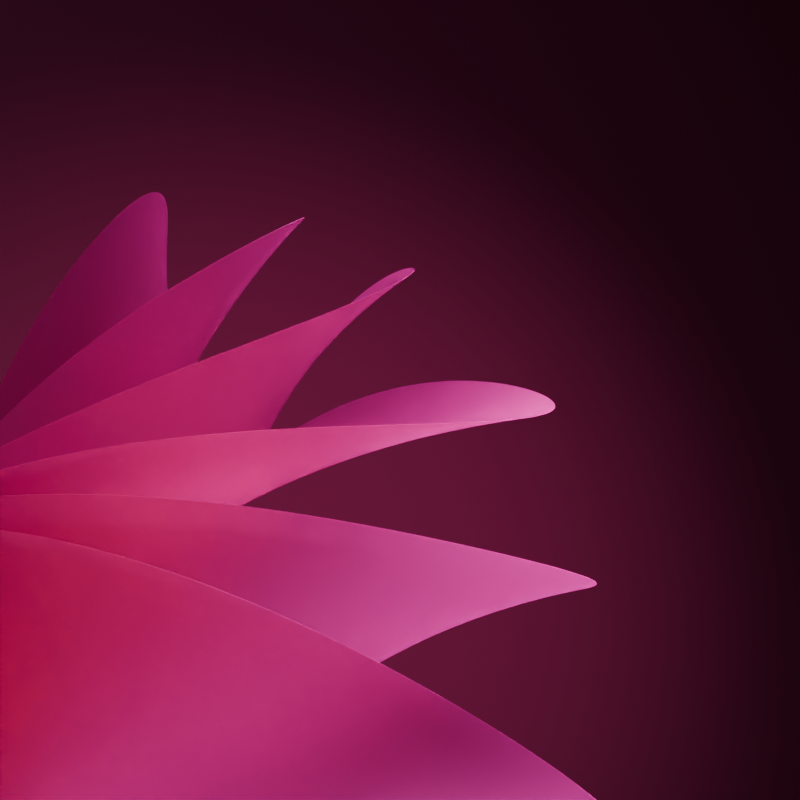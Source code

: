 # Source: lotus.blend  (saved by Blender 4.2.66; exported with 4.5.12 LTS)
import bpy
from mathutils import Matrix  # noqa: F401  (used for matrix-valued properties, if any)

bpy.ops.wm.read_factory_settings(use_empty=True)
scene = bpy.context.scene
scene.name = 'Scene'

# ---- collections
col_collection = bpy.data.collections.new('Collection'); scene.collection.children.link(col_collection)

# ---- materials (node trees are filled in below, after node groups)
mat_001 = bpy.data.materials.new('材质.001')
mat_x = bpy.data.materials.new('材质')

# ---- node groups
ng_smooth_by_angle = bpy.data.node_groups.new('Smooth by Angle', 'GeometryNodeTree')
_s = ng_smooth_by_angle.interface.new_socket(name='Mesh', in_out='OUTPUT', socket_type='NodeSocketGeometry')
_s = ng_smooth_by_angle.interface.new_socket(name='Mesh', in_out='INPUT', socket_type='NodeSocketGeometry')
_s = ng_smooth_by_angle.interface.new_socket(name='Angle', in_out='INPUT', socket_type='NodeSocketFloat')
_s.subtype = 'ANGLE'
_s.default_value = 0.5236
_s.min_value = 0.0
_s.max_value = 3.142
_s.description = 'Maximum face angle for smooth edges'
_s = ng_smooth_by_angle.interface.new_socket(name='Ignore Sharpness', in_out='INPUT', socket_type='NodeSocketBool')
_s.force_non_field = True
ng_smooth_by_angle.description = 'Set the sharpness of mesh edges based on the angle between the neighboring faces'
ng_smooth_by_angle.is_modifier = True
_N = ng_smooth_by_angle.nodes; _L = ng_smooth_by_angle.links
n0 = _N.new('GeometryNodeSetShadeSmooth'); n0.name = 'Set Shade Smooth'; n0.location = (120, -80)
n0.domain = 'EDGE'
n1 = _N.new('GeometryNodeSetShadeSmooth'); n1.name = 'Set Shade Smooth.001'; n1.location = (300, -80)
n2 = _N.new('NodeGroupOutput'); n2.name = 'Group Output'; n2.location = (480, -80)
n3 = _N.new('GeometryNodeInputMeshEdgeAngle'); n3.name = 'Edge Angle'; n3.location = (-440, -240)
n4 = _N.new('NodeGroupInput'); n4.name = 'Group Input'; n4.location = (-80, -80)
n5 = _N.new('GeometryNodeInputEdgeSmooth'); n5.name = 'Is Edge Smooth'; n5.location = (-260, -120)
n6 = _N.new('GeometryNodeInputShadeSmooth'); n6.name = 'Is Shade Smooth'; n6.location = (-440, -397)
n7 = _N.new('FunctionNodeCompare'); n7.name = 'Compare'; n7.location = (-260, -260)
n7.operation = 'LESS_EQUAL'
n7.inputs[6].default_value = (0.0, 0.0, 0.0, 0.0)
n7.inputs[7].default_value = (0.0, 0.0, 0.0, 0.0)
n8 = _N.new('FunctionNodeBooleanMath'); n8.name = 'Boolean Math.001'; n8.location = (-80, -260)
n9 = _N.new('NodeGroupInput'); n9.name = 'Group Input.001'; n9.location = (-440, -329)
n10 = _N.new('NodeGroupInput'); n10.name = 'Group Input.002'; n10.location = (-259, -189)
n11 = _N.new('FunctionNodeBooleanMath'); n11.name = 'Boolean Math'; n11.location = (-80, -149)
n11.operation = 'OR'
n12 = _N.new('FunctionNodeBooleanMath'); n12.name = 'Boolean Math.002'; n12.location = (-260, -380)
n12.operation = 'OR'
n13 = _N.new('NodeGroupInput'); n13.name = 'Group Input.003'; n13.location = (-440, -460)
_L.new(n3.outputs[0], n7.inputs[0])
_L.new(n1.outputs[0], n2.inputs[0])
_L.new(n9.outputs[1], n7.inputs[1])
_L.new(n7.outputs[0], n8.inputs[0])
_L.new(n4.outputs[0], n0.inputs[0])
_L.new(n0.outputs[0], n1.inputs[0])
_L.new(n8.outputs[0], n0.inputs[2])
_L.new(n10.outputs[2], n11.inputs[1])
_L.new(n5.outputs[0], n11.inputs[0])
_L.new(n11.outputs[0], n0.inputs[1])
_L.new(n13.outputs[2], n12.inputs[1])
_L.new(n6.outputs[0], n12.inputs[0])
_L.new(n12.outputs[0], n8.inputs[1])
n2.is_active_output = True

# ---- material node trees
mat_001.use_nodes = True; mat_001.node_tree.nodes.clear()
_N = mat_001.node_tree.nodes; _L = mat_001.node_tree.links
n0 = _N.new('ShaderNodeBsdfPrincipled'); n0.name = '原理化 BSDF'; n0.location = (10, 300)
n0.inputs[0].default_value = (0.08873, 0.0, 0.02957, 1.0)
n0.inputs[2].default_value = 1.0
n1 = _N.new('ShaderNodeOutputMaterial'); n1.name = '材质输出'; n1.location = (300, 300)
_L.new(n0.outputs[0], n1.inputs[0])
n1.is_active_output = True
mat_x.use_nodes = True; mat_x.node_tree.nodes.clear()
_N = mat_x.node_tree.nodes; _L = mat_x.node_tree.links
n0 = _N.new('ShaderNodeOutputMaterial'); n0.name = '材质输出'; n0.location = (300, 300)
n1 = _N.new('ShaderNodeBsdfGlass'); n1.name = '玻璃 BSDF'; n1.location = (10, 300)
n1.inputs[0].default_value = (1.0, 0.2353, 0.7943, 1.0)
n1.inputs[1].default_value = 0.5415
n1.inputs[2].default_value = 1.1
_L.new(n1.outputs[0], n0.inputs[0])
n0.is_active_output = True

# ---- world
world_world = bpy.data.worlds.new('World'); scene.world = world_world
world_world.use_nodes = True; world_world.node_tree.nodes.clear()
_N = world_world.node_tree.nodes; _L = world_world.node_tree.links
n0 = _N.new('ShaderNodeOutputWorld'); n0.name = 'World Output'; n0.location = (300, 300)
n1 = _N.new('ShaderNodeBackground'); n1.name = 'Background'; n1.location = (10, 300)
n1.inputs[0].default_value = (0.05088, 0.05088, 0.05088, 1.0)
_L.new(n1.outputs[0], n0.inputs[0])
n0.is_active_output = True
world_world.color = (0.05088, 0.05088, 0.05088)
world_world.sun_shadow_jitter_overblur = 0.0

# ---- cameras
cam_camera = bpy.data.cameras.new('Camera')
cam_camera.clip_end = 100.0
cam_camera.lens = 100.0
cam_camera.ortho_scale = 7.314

# ---- lights
light_light = bpy.data.lights.new('Light', 'POINT')
light_light.energy = 3e+04
light_light.shadow_soft_size = 7.327
light_light_001 = bpy.data.lights.new('Light.001', 'SPOT')
light_light_001.energy = 1e+04
light_light_001.shadow_soft_size = 7.861
light_light_001.spot_size = 1.309
light_light_002 = bpy.data.lights.new('Light.002', 'POINT')
light_light_002.energy = 5000.0
light_light_002.shadow_soft_size = 5.181
light_x = bpy.data.lights.new('聚光', 'SPOT')
light_x.color = (0.116, 0.05037, 0.08318)
light_x.energy = 1e+05
light_x.spot_blend = 1.0
light_x.spot_size = 0.9647
light_light_003 = bpy.data.lights.new('Light.003', 'SPOT')
light_light_003.energy = 4000.0
light_light_003.shadow_soft_size = 2.121
light_light_003.spot_blend = 0.0
light_light_003.spot_size = 1.309
light_light_004 = bpy.data.lights.new('Light.004', 'SPOT')
light_light_004.energy = 1e+04
light_light_004.shadow_soft_size = 12.52
light_light_004.spot_size = 1.309

# ---- meshes
me_x = bpy.data.meshes.new('平面')
me_x.from_pydata([(-1.0, -1.0, 0.0), (1.0, -1.0, 0.0), (-1.0, 1.0, 0.0), (1.0, 1.0, 0.0)], [], [(0, 1, 3, 2)])
_uv = me_x.uv_layers.new(name='UV 贴图')
_uv.uv.foreach_set('vector', [0.0, 0.0, 1.0, 0.0, 1.0, 1.0, 0.0, 1.0])
me_x.materials.append(mat_001)
me_x.update()
me_001 = bpy.data.meshes.new('平面.001')
me_001.from_pydata([(-1.0, -1.0, 0.0), (1.0, -1.0, 0.0), (-1.0, 1.0, 0.0), (1.0, 1.0, 0.0)], [], [(0, 1, 3, 2)])
me_001.polygons.foreach_set('use_smooth', [True] * 1)
_uv = me_001.uv_layers.new(name='UV 贴图')
_uv.uv.foreach_set('vector', [0.0, 0.0, 1.0, 0.0, 1.0, 1.0, 0.0, 1.0])
me_001.materials.append(mat_x)
me_001.update()
me_002 = bpy.data.meshes.new('平面.002')
me_002.from_pydata([(-1.0, -1.0, 0.0), (1.0, -1.0, 0.0), (-1.0, 1.0, 0.0), (1.0, 1.0, 0.0)], [], [(0, 1, 3, 2)])
me_002.polygons.foreach_set('use_smooth', [True] * 1)
_uv = me_002.uv_layers.new(name='UV 贴图')
_uv.uv.foreach_set('vector', [0.0, 0.0, 1.0, 0.0, 1.0, 1.0, 0.0, 1.0])
me_002.materials.append(mat_x)
me_002.update()
me_003 = bpy.data.meshes.new('平面.003')
me_003.from_pydata([(-1.0, -1.0, 0.0), (1.0, -1.0, 0.0), (-1.0, 1.0, 0.0), (1.0, 1.0, 0.0)], [], [(0, 1, 3, 2)])
me_003.polygons.foreach_set('use_smooth', [True] * 1)
_uv = me_003.uv_layers.new(name='UV 贴图')
_uv.uv.foreach_set('vector', [0.0, 0.0, 1.0, 0.0, 1.0, 1.0, 0.0, 1.0])
me_003.materials.append(mat_x)
me_003.update()
me_004 = bpy.data.meshes.new('平面.004')
me_004.from_pydata([(-1.0, -1.0, 0.0), (1.0, -1.0, 0.0), (-1.0, 1.0, 0.0), (1.0, 1.0, 0.0)], [], [(0, 1, 3, 2)])
me_004.polygons.foreach_set('use_smooth', [True] * 1)
_uv = me_004.uv_layers.new(name='UV 贴图')
_uv.uv.foreach_set('vector', [0.0, 0.0, 1.0, 0.0, 1.0, 1.0, 0.0, 1.0])
me_004.materials.append(mat_x)
me_004.update()
me_005 = bpy.data.meshes.new('平面.005')
me_005.from_pydata([(-1.0, -1.0, 0.0), (1.0, -1.0, 0.0), (-1.0, 1.0, 0.0), (1.0, 1.0, 0.0)], [], [(0, 1, 3, 2)])
me_005.polygons.foreach_set('use_smooth', [True] * 1)
_uv = me_005.uv_layers.new(name='UV 贴图')
_uv.uv.foreach_set('vector', [0.0, 0.0, 1.0, 0.0, 1.0, 1.0, 0.0, 1.0])
me_005.materials.append(mat_x)
me_005.update()
me_006 = bpy.data.meshes.new('平面.006')
me_006.from_pydata([(-1.0, -1.0, 0.0), (1.0, -1.0, 0.0), (-1.0, 1.0, 0.0), (1.0, 1.0, 0.0)], [], [(0, 1, 3, 2)])
me_006.polygons.foreach_set('use_smooth', [True] * 1)
_uv = me_006.uv_layers.new(name='UV 贴图')
_uv.uv.foreach_set('vector', [0.0, 0.0, 1.0, 0.0, 1.0, 1.0, 0.0, 1.0])
me_006.materials.append(mat_x)
me_006.update()

# ---- objects
ob_light = bpy.data.objects.new('Light', light_light)
ob_camera = bpy.data.objects.new('Camera', cam_camera)
ob_x = bpy.data.objects.new('平面', me_x)
ob_001 = bpy.data.objects.new('平面.001', me_001)
ob_002 = bpy.data.objects.new('平面.002', me_002)
ob_003 = bpy.data.objects.new('平面.003', me_003)
ob_004 = bpy.data.objects.new('平面.004', me_004)
ob_005 = bpy.data.objects.new('平面.005', me_005)
ob_006 = bpy.data.objects.new('平面.006', me_006)
ob_light_001 = bpy.data.objects.new('Light.001', light_light_001)
ob_light_002 = bpy.data.objects.new('Light.002', light_light_002)
ob_x_1 = bpy.data.objects.new('聚光', light_x)
ob_light_003 = bpy.data.objects.new('Light.003', light_light_003)
ob_light_004 = bpy.data.objects.new('Light.004', light_light_004)

# ---- transforms, parenting, visibility, modifiers, constraints
ob_light.location = (-62.56, -3.938, -34.39)
ob_light.rotation_euler = (0.6503, 0.05522, 1.866)
ob_light.lock_rotations_4d = False
ob_light.empty_display_type = 'ARROWS'
ob_light.color = (0.0, 0.0, 0.0, 0.0)
ob_light.lineart.crease_threshold = 0.0
ob_camera.location = (12.0, 0.01242, 0.1491)
ob_camera.rotation_euler = (1.571, -0.0, 1.571)
ob_camera.lock_rotations_4d = False
ob_camera.empty_display_type = 'ARROWS'
ob_camera.color = (0.0, 0.0, 0.0, 0.0)
ob_camera.display_type = 'WIRE'
ob_camera.lineart.crease_threshold = 0.0
ob_x.location = (-16.56, 0.0, 0.0)
ob_x.rotation_euler = (0.0, 1.571, 0.0)
ob_x.scale = (6.898, 6.898, 6.898)
ob_001.location = (3.436, -1.059, -0.5146)
ob_001.rotation_euler = (0.5323, 0.8172, -1.237)
ob_001.scale = (1.756, 1.756, 1.756)
_m = ob_001.modifiers.new('细分', 'SUBSURF')
_m.quality = 5
_m.levels = 6
_m.render_levels = 6
_m = ob_001.modifiers.new('简易形变', 'SIMPLE_DEFORM')
_m.factor = 0.8727
_m.angle = 0.8727
_m = ob_001.modifiers.new('实体化', 'SOLIDIFY')
_m.thickness = 0.001
_m = ob_001.modifiers.new('按角度平滑', 'NODES')
_m.node_group = ng_smooth_by_angle
_m.use_pin_to_last = True
_m.show_group_selector = False
ob_002.location = (2.301, -1.257, -0.4687)
ob_002.rotation_euler = (1.03, 0.9138, -0.5612)
ob_002.scale = (1.756, 1.756, 1.756)
_m = ob_002.modifiers.new('细分', 'SUBSURF')
_m.quality = 5
_m.levels = 6
_m.render_levels = 6
_m = ob_002.modifiers.new('简易形变', 'SIMPLE_DEFORM')
_m.factor = 0.9599
_m.angle = 0.9599
_m = ob_002.modifiers.new('实体化', 'SOLIDIFY')
_m.thickness = 0.001
_m = ob_002.modifiers.new('按角度平滑', 'NODES')
_m.node_group = ng_smooth_by_angle
_m.use_pin_to_last = True
_m.show_group_selector = False
ob_003.location = (1.35, -1.06, -0.5075)
ob_003.rotation_euler = (2.121, 1.053, 0.1697)
ob_003.scale = (1.756, 1.756, 1.756)
_m = ob_003.modifiers.new('细分', 'SUBSURF')
_m.quality = 5
_m.levels = 6
_m.render_levels = 6
_m = ob_003.modifiers.new('简易形变', 'SIMPLE_DEFORM')
_m.factor = 1.047
_m.angle = 1.047
_m = ob_003.modifiers.new('实体化', 'SOLIDIFY')
_m.thickness = 0.001
_m = ob_003.modifiers.new('按角度平滑', 'NODES')
_m.node_group = ng_smooth_by_angle
_m.use_pin_to_last = True
_m.show_group_selector = False
ob_004.location = (3.624, -0.9514, -0.4289)
ob_004.rotation_euler = (0.3347, 0.4186, -1.103)
ob_004.scale = (1.756, 1.756, 1.756)
_m = ob_004.modifiers.new('细分', 'SUBSURF')
_m.quality = 5
_m.levels = 6
_m.render_levels = 6
_m = ob_004.modifiers.new('简易形变', 'SIMPLE_DEFORM')
_m = ob_004.modifiers.new('实体化', 'SOLIDIFY')
_m.thickness = 0.001
_m = ob_004.modifiers.new('按角度平滑', 'NODES')
_m.node_group = ng_smooth_by_angle
_m.use_pin_to_last = True
_m.show_group_selector = False
ob_005.location = (4.194, -0.882, -0.8879)
ob_005.rotation_euler = (0.4979, 0.2038, -1.281)
ob_005.scale = (1.756, 1.756, 1.756)
_m = ob_005.modifiers.new('细分', 'SUBSURF')
_m.quality = 5
_m.levels = 6
_m.render_levels = 6
_m = ob_005.modifiers.new('简易形变', 'SIMPLE_DEFORM')
_m.factor = 0.6981
_m.angle = 0.6981
_m = ob_005.modifiers.new('实体化', 'SOLIDIFY')
_m.thickness = 0.001
_m = ob_005.modifiers.new('按角度平滑', 'NODES')
_m.node_group = ng_smooth_by_angle
_m.use_pin_to_last = True
_m.show_group_selector = False
ob_006.location = (4.557, -0.8735, -1.2)
ob_006.rotation_euler = (0.5165, -0.1534, -1.3)
ob_006.scale = (1.756, 1.756, 1.756)
_m = ob_006.modifiers.new('细分', 'SUBSURF')
_m.quality = 5
_m.levels = 6
_m.render_levels = 6
_m = ob_006.modifiers.new('简易形变', 'SIMPLE_DEFORM')
_m.factor = 0.6109
_m.angle = 0.6109
_m = ob_006.modifiers.new('实体化', 'SOLIDIFY')
_m.thickness = 0.001
_m = ob_006.modifiers.new('按角度平滑', 'NODES')
_m.node_group = ng_smooth_by_angle
_m.use_pin_to_last = True
_m.show_group_selector = False
ob_light_001.location = (10.02, 7.689, 1.311)
ob_light_001.rotation_euler = (1.428, 0.4083, 2.461)
ob_light_001.lock_rotations_4d = False
ob_light_001.empty_display_type = 'ARROWS'
ob_light_001.color = (0.0, 0.0, 0.0, 0.0)
ob_light_001.lineart.crease_threshold = 0.0
ob_light_002.location = (0.6773, -14.32, -22.23)
ob_light_002.rotation_euler = (0.6503, 0.05522, 1.866)
ob_light_002.lock_rotations_4d = False
ob_light_002.empty_display_type = 'ARROWS'
ob_light_002.color = (0.0, 0.0, 0.0, 0.0)
ob_light_002.lineart.crease_threshold = 0.0
ob_x_1.location = (-0.8004, 0.03458, 0.02195)
ob_x_1.rotation_euler = (0.8099, 1.322, 0.9816)
ob_light_003.location = (-1.883, 2.049, 4.994)
ob_light_003.rotation_euler = (-0.5162, 0.7122, 1.941)
ob_light_003.lock_rotations_4d = False
ob_light_003.empty_display_type = 'ARROWS'
ob_light_003.color = (0.0, 0.0, 0.0, 0.0)
ob_light_003.lineart.crease_threshold = 0.0
ob_light_004.location = (11.92, 17.21, 8.232)
ob_light_004.rotation_euler = (1.097, 0.5761, 2.492)
ob_light_004.lock_rotations_4d = False
ob_light_004.empty_display_type = 'ARROWS'
ob_light_004.color = (0.0, 0.0, 0.0, 0.0)
ob_light_004.lineart.crease_threshold = 0.0

# ---- collection membership
col_collection.objects.link(ob_light)
col_collection.objects.link(ob_camera)
col_collection.objects.link(ob_x)
col_collection.objects.link(ob_001)
col_collection.objects.link(ob_002)
col_collection.objects.link(ob_003)
col_collection.objects.link(ob_004)
col_collection.objects.link(ob_005)
col_collection.objects.link(ob_006)
col_collection.objects.link(ob_light_001)
col_collection.objects.link(ob_light_002)
col_collection.objects.link(ob_x_1)
col_collection.objects.link(ob_light_003)
col_collection.objects.link(ob_light_004)

# ---- scene / render settings (as saved in the file)
scene.camera = ob_camera
scene.frame_start = 1; scene.frame_end = 250; scene.frame_set(0)
scene.render.engine = 'CYCLES'
scene.render.resolution_y = 1920
scene.cycles.shading_system = True
scene.eevee.use_shadow_jitter_viewport = True
bpy.context.view_layer.update()
